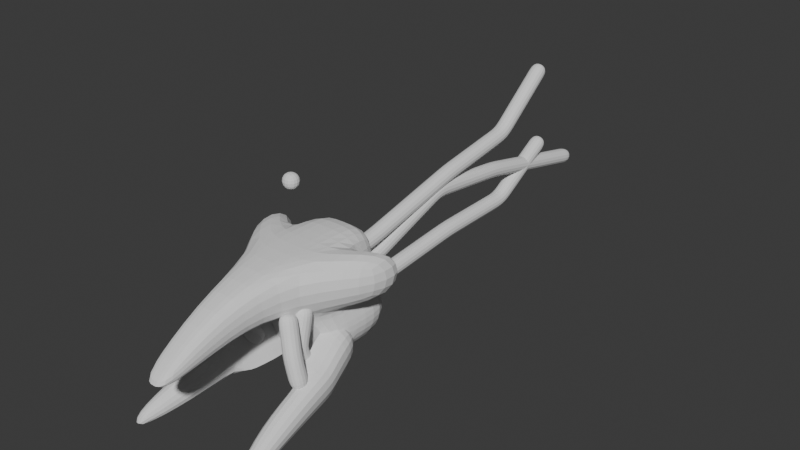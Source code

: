 # Source: HiveShip_0528.blend  (saved by Blender 4.2.66; exported with 4.5.12 LTS)
import bpy
from mathutils import Matrix  # noqa: F401  (used for matrix-valued properties, if any)

bpy.ops.wm.read_factory_settings(use_empty=True)
scene = bpy.context.scene
scene.name = 'Scene'

# ---- collections
col_collection = bpy.data.collections.new('Collection'); scene.collection.children.link(col_collection)

# ---- world
world_world = bpy.data.worlds.new('World'); scene.world = world_world
world_world.use_nodes = True; world_world.node_tree.nodes.clear()
_N = world_world.node_tree.nodes; _L = world_world.node_tree.links
n0 = _N.new('ShaderNodeOutputWorld'); n0.name = 'World Output'; n0.location = (300, 300)
n1 = _N.new('ShaderNodeBackground'); n1.name = 'Background'; n1.location = (10, 300)
n1.inputs[0].default_value = (0.05088, 0.05088, 0.05088, 1.0)
_L.new(n1.outputs[0], n0.inputs[0])
n0.is_active_output = True
world_world.color = (0.05088, 0.05088, 0.05088)
world_world.sun_shadow_jitter_overblur = 0.0

# ---- meshes
me_cube_001 = bpy.data.meshes.new('Cube.001')
me_cube_001.from_pydata([(0.8636, -1.0, -0.3751), (0.8636, -1.0, 1.0), (1.0, 0.5852, -0.6066), (1.0, 0.707, 1.0), (0.0, 0.707, 1.0), (0.0, -1.0, -0.3751), (0.0, -1.0, 1.0), (0.3656, -4.74, -0.9282), (0.3656, -4.74, -0.6121), (0.0, -4.74, -0.9282), (0.0, -4.74, -0.6121), (0.5172, -2.943, 0.5514), (0.5172, -2.479, -0.431), (0.0, -2.943, 0.5514), (0.0, -2.479, -0.431), (1.161, -0.4305, -1.06), (1.297, 0.7754, -1.05), (0.0, -0.4305, -1.06), (1.161, -0.2703, -1.647), (1.297, 0.6747, -1.715), (0.0, -0.2703, -1.647), (0.5908, -0.2967, -2.073), (0.7271, 0.3055, -2.335), (0.0, -0.2967, -2.073), (0.0, 0.4272, -2.335), (1.971, 2.186, 1.002), (1.971, 2.186, -0.6049), (2.385, 0.5869, -0.3735), (2.385, 0.5869, 1.002), (0.0, 2.147, 1.0), (1.0, 2.147, 1.0), (1.0, 2.025, -0.6066), (0.0, 2.147, -0.6066), (1.297, 2.215, -1.05), (0.0, 2.337, -1.05), (1.297, 2.114, -1.715), (0.0, 2.236, -1.715), (0.7271, 1.745, -2.335), (0.0, 1.867, -2.335)], [], [(22, 24, 38, 37), (1, 0, 27, 28), (0, 5, 17, 15), (12, 11, 8, 7), (3, 4, 6, 1), (7, 8, 10, 9), (11, 13, 10, 8), (14, 12, 7, 9), (5, 0, 12, 14), (1, 6, 13, 11), (0, 1, 11, 12), (15, 17, 20, 18), (3, 2, 31, 30), (2, 0, 15, 16), (16, 19, 35, 33), (2, 16, 33, 31), (16, 15, 18, 19), (24, 22, 21, 23), (19, 18, 21, 22), (18, 20, 23, 21), (26, 25, 28, 27), (0, 2, 26, 27), (3, 1, 28, 25), (2, 3, 25, 26), (32, 29, 30, 31), (32, 31, 33, 34), (36, 35, 37, 38), (34, 33, 35, 36), (19, 22, 37, 35), (4, 3, 30, 29)])
_k = {(4, 6): 1.0, (9, 10): 1.0, (18, 19): 1.0, (18, 20): 1.0, (29, 32): 1.0, (35, 36): 1.0}
me_cube_001.attributes.new('crease_edge', 'FLOAT', 'EDGE').data.foreach_set('value', [_k.get((min(e.vertices), max(e.vertices)), 0.0) for e in me_cube_001.edges])
_uv = me_cube_001.uv_layers.new(name='UVMap')
_uv.uv.foreach_set('vector', [0.375, 0.5, 0.25, 0.5, 0.25, 0.5, 0.375, 0.5, 0.625, 0.75, 0.375, 0.75, 0.375, 0.75, 0.625, 0.75, 0.375, 0.75, 0.25, 0.75, 0.25, 0.75, 0.375, 0.75, 0.375, 0.75, 0.625, 0.75, 0.625, 0.75, 0.375, 0.75, 0.625, 0.5, 0.75, 0.5, 0.75, 0.75, 0.625, 0.75, 0.375, 0.75, 0.625, 0.75, 0.625, 0.875, 0.375, 0.875, 0.625, 0.75, 0.75, 0.75, 0.75, 0.75, 0.625, 0.75, 0.25, 0.75, 0.375, 0.75, 0.375, 0.75, 0.25, 0.75, 0.25, 0.75, 0.375, 0.75, 0.375, 0.75, 0.25, 0.75, 0.625, 0.75, 0.75, 0.75, 0.75, 0.75, 0.625, 0.75, 0.375, 0.75, 0.625, 0.75, 0.625, 0.75, 0.375, 0.75, 0.375, 0.75, 0.25, 0.75, 0.25, 0.75, 0.375, 0.75, 0.625, 0.5, 0.375, 0.5, 0.375, 0.5, 0.625, 0.5, 0.375, 0.5, 0.375, 0.75, 0.375, 0.75, 0.375, 0.5, 0.375, 0.5, 0.375, 0.5, 0.375, 0.5, 0.375, 0.5, 0.375, 0.5, 0.375, 0.5, 0.375, 0.5, 0.375, 0.5, 0.375, 0.5, 0.375, 0.75, 0.375, 0.75, 0.375, 0.5, 0.25, 0.5, 0.375, 0.5, 0.375, 0.75, 0.25, 0.75, 0.375, 0.5, 0.375, 0.75, 0.375, 0.75, 0.375, 0.5, 0.375, 0.75, 0.25, 0.75, 0.25, 0.75, 0.375, 0.75, 0.375, 0.5, 0.625, 0.5, 0.625, 0.75, 0.375, 0.75, 0.375, 0.75, 0.375, 0.5, 0.375, 0.5, 0.375, 0.75, 0.625, 0.5, 0.625, 0.75, 0.625, 0.75, 0.625, 0.5, 0.375, 0.5, 0.625, 0.5, 0.625, 0.5, 0.375, 0.5, 0.375, 0.375, 0.625, 0.375, 0.625, 0.5, 0.375, 0.5, 0.375, 0.375, 0.375, 0.5, 0.375, 0.5, 0.375, 0.375, 0.375, 0.375, 0.375, 0.5, 0.375, 0.5, 0.375, 0.375, 0.375, 0.375, 0.375, 0.5, 0.375, 0.5, 0.375, 0.375, 0.375, 0.5, 0.375, 0.5, 0.375, 0.5, 0.375, 0.5, 0.75, 0.5, 0.625, 0.5, 0.625, 0.5, 0.75, 0.5])
me_cube_001.update()
me_cube_002 = bpy.data.meshes.new('Cube.002')
me_cube_002.from_pydata([(0.0, 0.0, 0.0), (-5.528e-17, 10.66, -0.2502), (0.0, 0.8867, 0.0), (2.397e-16, 3.686, 0.998), (1.587e-16, 6.397, 0.6859)], [(4, 1), (0, 2), (2, 3), (3, 4)], [])
_uv = me_cube_002.uv_layers.new(name='UVMap')
_uv.uv.foreach_set('vector', [])
me_cube_002.update()
me_cube_003 = bpy.data.meshes.new('Cube.003')
me_cube_003.from_pydata([(1.674, -1.287, -1.435), (1.982, -1.419, -0.2868), (1.193, 0.6765, -1.016), (1.561, 0.5191, 0.3569), (0.4954, 0.5519, -0.8433), (0.8635, 0.3945, 0.5297), (0.919, -1.39, -1.245), (1.227, -1.521, -0.09625), (1.966, -4.201, -1.848), (2.065, -4.243, -1.479), (1.644, -4.263, -1.768), (1.743, -4.305, -1.4), (2.027, -2.833, -0.8692), (1.82, -2.744, -1.641), (1.287, -2.933, -0.6825), (1.08, -2.845, -1.455), (1.456, -0.3019, -1.264), (1.813, -0.4548, 0.07017), (0.9356, -0.5794, 0.2912), (0.578, -0.4265, -1.043), (1.931, -0.9257, -0.2209), (1.095, -1.039, -0.009836), (0.7885, -0.9081, -1.154), (1.624, -0.7945, -1.366)], [], [(4, 5, 3, 2), (23, 20, 1, 0), (22, 23, 0, 6), (13, 12, 9, 8), (20, 21, 7, 1), (8, 9, 11, 10), (12, 14, 11, 9), (15, 13, 8, 10), (6, 0, 13, 15), (1, 7, 14, 12), (0, 1, 12, 13), (3, 5, 18, 17), (4, 2, 16, 19), (2, 3, 17, 16), (17, 18, 21, 20), (19, 16, 23, 22), (16, 17, 20, 23), (10, 11, 14, 15), (15, 14, 7, 6), (7, 21, 22, 6), (21, 18, 19, 22), (4, 19, 18, 5)])
_k = {(7, 21): 1.0, (4, 5): 1.0, (6, 22): 1.0, (10, 11): 1.0, (5, 18): 1.0, (4, 19): 1.0, (18, 21): 1.0, (19, 22): 1.0}
me_cube_003.attributes.new('crease_edge', 'FLOAT', 'EDGE').data.foreach_set('value', [_k.get((min(e.vertices), max(e.vertices)), 0.0) for e in me_cube_003.edges])
_uv = me_cube_003.uv_layers.new(name='UVMap')
_uv.uv.foreach_set('vector', [0.375, 0.375, 0.625, 0.375, 0.625, 0.5, 0.375, 0.5, 0.375, 0.6875, 0.625, 0.6875, 0.625, 0.75, 0.375, 0.75, 0.25, 0.6875, 0.375, 0.6875, 0.375, 0.75, 0.25, 0.75, 0.375, 0.75, 0.625, 0.75, 0.625, 0.75, 0.375, 0.75, 0.625, 0.6875, 0.75, 0.6875, 0.75, 0.75, 0.625, 0.75, 0.375, 0.75, 0.625, 0.75, 0.625, 0.875, 0.375, 0.875, 0.625, 0.75, 0.75, 0.75, 0.75, 0.75, 0.625, 0.75, 0.25, 0.75, 0.375, 0.75, 0.375, 0.75, 0.25, 0.75, 0.25, 0.75, 0.375, 0.75, 0.375, 0.75, 0.25, 0.75, 0.625, 0.75, 0.75, 0.75, 0.75, 0.75, 0.625, 0.75, 0.375, 0.75, 0.625, 0.75, 0.625, 0.75, 0.375, 0.75, 0.625, 0.5, 0.75, 0.5, 0.75, 0.625, 0.625, 0.625, 0.25, 0.5, 0.375, 0.5, 0.375, 0.625, 0.25, 0.625, 0.375, 0.5, 0.625, 0.5, 0.625, 0.625, 0.375, 0.625, 0.625, 0.625, 0.75, 0.625, 0.75, 0.6875, 0.625, 0.6875, 0.25, 0.625, 0.375, 0.625, 0.375, 0.6875, 0.25, 0.6875, 0.375, 0.625, 0.625, 0.625, 0.625, 0.6875, 0.375, 0.6875, 0.25, 0.75, 0.75, 0.75, 0.75, 0.75, 0.25, 0.75, 0.25, 0.75, 0.75, 0.75, 0.75, 0.75, 0.25, 0.75, 0.75, 0.75, 0.75, 0.6875, 0.25, 0.6875, 0.25, 0.75, 0.75, 0.6875, 0.75, 0.625, 0.25, 0.625, 0.25, 0.6875, 0.25, 0.5, 0.25, 0.625, 0.75, 0.625, 0.75, 0.5])
me_cube_003.update()
me_cube = bpy.data.meshes.new('Cube')
me_cube.from_pydata([(0.0, 0.0, 0.0)], [], [])
_uv = me_cube.uv_layers.new(name='UVMap')
_uv.uv.foreach_set('vector', [])
me_cube.update()
me_cube_004 = bpy.data.meshes.new('Cube.004')
me_cube_004.from_pydata([(-1.466e-16, 0.04307, -0.6604), (2.614e-16, -0.1204, 1.177), (3.98e-18, -0.4294, 0.01793)], [(2, 1), (0, 2)], [])
_uv = me_cube_004.uv_layers.new(name='UVMap')
_uv.uv.foreach_set('vector', [])
me_cube_004.update()
me_cube_005 = bpy.data.meshes.new('Cube.005')
me_cube_005.from_pydata([(0.0, 0.0, 0.0), (3.668e-16, 9.002, 1.651), (0.0, 0.8867, 0.0), (1.592e-18, 4.198, 0.3064), (8.297e-17, 6.787, 0.3447)], [(4, 1), (0, 2), (2, 3), (3, 4)], [])
_uv = me_cube_005.uv_layers.new(name='UVMap')
_uv.uv.foreach_set('vector', [])
me_cube_005.update()
me_cube_006 = bpy.data.meshes.new('Cube.006')
me_cube_006.from_pydata([(-2.255e-17, 0.1016, 0.00929), (4.128e-16, 8.795, 2.87), (-2.072e-17, 0.98, 0.13), (-3.014e-18, 4.218, 0.8844), (8.487e-17, 6.778, 1.275)], [(4, 1), (0, 2), (2, 3), (3, 4)], [])
_uv = me_cube_006.uv_layers.new(name='UVMap')
_uv.uv.foreach_set('vector', [])
me_cube_006.update()
me_cube_008 = bpy.data.meshes.new('Cube.008')
me_cube_008.from_pydata([(-1.466e-16, -0.1101, -0.6604), (-0.5591, 0.09983, 1.187), (-0.1997, -0.1422, 0.1876)], [(2, 1), (0, 2)], [])
_uv = me_cube_008.uv_layers.new(name='UVMap')
_uv.uv.foreach_set('vector', [])
me_cube_008.update()

# ---- objects
ob_body = bpy.data.objects.new('Body', me_cube_001)
ob_cube_001 = bpy.data.objects.new('Cube.001', me_cube_002)
ob_cube_002 = bpy.data.objects.new('Cube.002', me_cube_003)
ob_cube_003 = bpy.data.objects.new('Cube.003', me_cube)
ob_cube_004 = bpy.data.objects.new('Cube.004', me_cube_004)
ob_cube_005 = bpy.data.objects.new('Cube.005', me_cube_005)
ob_cube_006 = bpy.data.objects.new('Cube.006', me_cube_006)
ob_cube_007 = bpy.data.objects.new('Cube.007', me_cube_008)

# ---- transforms, parenting, visibility, modifiers, constraints
ob_body.location = (0.0, 0.0, 0.6204)
_m = ob_body.modifiers.new('Subdivision', 'SUBSURF')
_m = ob_body.modifiers.new('Mirror', 'MIRROR')
_m.use_clip = True
ob_cube_001.location = (0.0, 1.878, 0.0)
_m = ob_cube_001.modifiers.new('Skin', 'SKIN')
_m = ob_cube_001.modifiers.new('Subdivision', 'SUBSURF')
_m.levels = 2
ob_cube_002.location = (-5.893e-17, 0.1858, -0.8294)
_m = ob_cube_002.modifiers.new('Subdivision', 'SUBSURF')
_m = ob_cube_002.modifiers.new('Mirror', 'MIRROR')
ob_cube_003.location = (0.0, -0.08556, 3.294)
_m = ob_cube_003.modifiers.new('Skin', 'SKIN')
_m = ob_cube_003.modifiers.new('Subdivision', 'SUBSURF')
_m.levels = 2
ob_cube_004.location = (0.9302, -0.6024, -0.6754)
_m = ob_cube_004.modifiers.new('Skin', 'SKIN')
_m = ob_cube_004.modifiers.new('Subdivision', 'SUBSURF')
_m.levels = 2
_m = ob_cube_004.modifiers.new('Mirror', 'MIRROR')
_m.mirror_object = ob_body
ob_cube_005.location = (0.0, 1.878, -0.7555)
_m = ob_cube_005.modifiers.new('Skin', 'SKIN')
_m = ob_cube_005.modifiers.new('Subdivision', 'SUBSURF')
_m.levels = 2
ob_cube_006.location = (0.0, 1.878, 0.4723)
_m = ob_cube_006.modifiers.new('Skin', 'SKIN')
_m = ob_cube_006.modifiers.new('Subdivision', 'SUBSURF')
_m.levels = 2
ob_cube_007.location = (1.419, -1.35, -0.6754)
_m = ob_cube_007.modifiers.new('Skin', 'SKIN')
_m = ob_cube_007.modifiers.new('Subdivision', 'SUBSURF')
_m.levels = 2
_m = ob_cube_007.modifiers.new('Mirror', 'MIRROR')
_m.mirror_object = ob_body

# ---- collection membership
col_collection.objects.link(ob_body)
col_collection.objects.link(ob_cube_001)
col_collection.objects.link(ob_cube_002)
col_collection.objects.link(ob_cube_003)
col_collection.objects.link(ob_cube_004)
col_collection.objects.link(ob_cube_005)
col_collection.objects.link(ob_cube_006)
col_collection.objects.link(ob_cube_007)

# ---- scene / render settings (as saved in the file)
scene.frame_start = 1; scene.frame_end = 250; scene.frame_set(1)
scene.render.engine = 'BLENDER_EEVEE_NEXT'
bpy.context.view_layer.update()

# ---- added for rendering (the .blend has no active camera and no usable light): camera, sun
cam_auto = bpy.data.cameras.new('AutoCamera')
cam_auto.lens = 50.0
cam_auto.sensor_width = 36.0
cam_auto.clip_end = 1000.0
ob_auto_camera = bpy.data.objects.new('AutoCamera', cam_auto)
scene.collection.objects.link(ob_auto_camera)
ob_auto_camera.location = (17.3308, -16.837, 14.3811)
ob_auto_camera.rotation_euler = (1.09748, -7.21219e-08, 0.694738)
scene.camera = ob_auto_camera
light_auto_sun = bpy.data.lights.new('AutoSun', 'SUN')
light_auto_sun.energy = 3.0
light_auto_sun.angle = 0.0523599
ob_auto_sun = bpy.data.objects.new('AutoSun', light_auto_sun)
scene.collection.objects.link(ob_auto_sun)
ob_auto_sun.rotation_euler = (0.872665, 0.174533, 0.523599)
bpy.context.view_layer.update()
